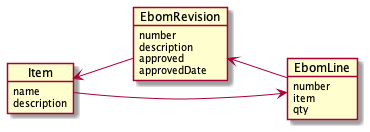

The diagram above was rendered by PlantUML. Its source (embedded in the PNG):
@startuml

left to right direction

object Item {
    name
    description
}
object EbomRevision {
    number
    description
    approved
    approvedDate
}
object EbomLine {
    number
    item
    qty
}

Item <-- EbomRevision
EbomRevision <-- EbomLine
EbomLine <-- Item

@enduml